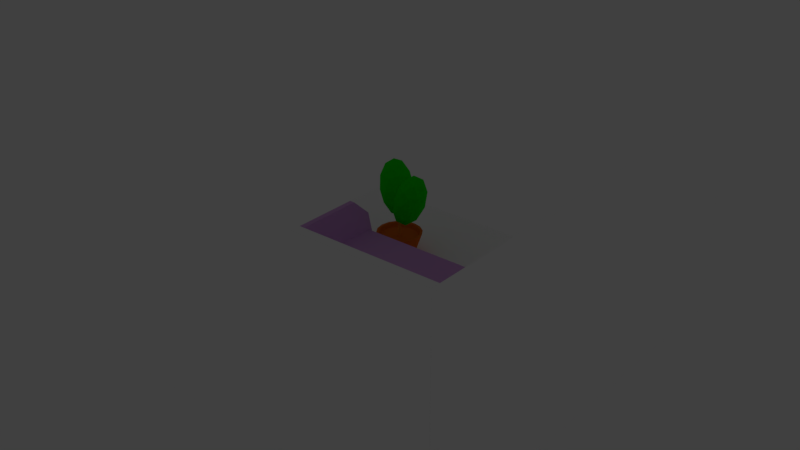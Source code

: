 # Source: basic_scene.blend  (saved by Blender 2.77.0; exported with 4.5.12 LTS)
import bpy
from mathutils import Matrix  # noqa: F401  (used for matrix-valued properties, if any)

bpy.ops.wm.read_factory_settings(use_empty=True)
scene = bpy.context.scene
scene.name = 'Scene'

# ---- collections
col_collection_1 = bpy.data.collections.new('Collection 1'); scene.collection.children.link(col_collection_1)

# ---- materials (node trees are filled in below, after node groups)
mat_wall = bpy.data.materials.new('Wall')
mat_wall.alpha_threshold = 0.0
mat_wall.use_transparent_shadow = False
mat_wall.preview_render_type = 'CUBE'
mat_wall.diffuse_color = (1.0, 1.0, 1.0, 1.0)
mat_wall.roughness = 0.5
mat_wall.specular_intensity = 0.0
mat_plane = bpy.data.materials.new('Plane')
mat_plane.alpha_threshold = 0.0
mat_plane.use_transparent_shadow = False
mat_plane.diffuse_color = (1.0, 1.0, 1.0, 1.0)
mat_plane.roughness = 0.5
mat_plane.specular_intensity = 0.0
mat_bedsheet = bpy.data.materials.new('Bedsheet')
mat_bedsheet.alpha_threshold = 0.0
mat_bedsheet.use_transparent_shadow = False
mat_bedsheet.diffuse_color = (0.7117, 0.3804, 0.8, 1.0)
mat_bedsheet.roughness = 0.5
mat_bedsheet.specular_intensity = 0.0
mat_trunk = bpy.data.materials.new('Trunk')
mat_trunk.alpha_threshold = 0.0
mat_trunk.use_transparent_shadow = False
mat_trunk.diffuse_color = (0.8, 0.2974, 0.02339, 1.0)
mat_trunk.roughness = 0.5
mat_trunk.specular_intensity = 0.0
mat_trunk.line_color = (0.0, 0.0, 0.0, 1.0)
mat_crown = bpy.data.materials.new('Crown')
mat_crown.alpha_threshold = 0.0
mat_crown.use_transparent_shadow = False
mat_crown.diffuse_color = (0.008357, 0.8, 0.0, 1.0)
mat_crown.roughness = 0.5
mat_crown.specular_intensity = 0.0
mat_flowerpot = bpy.data.materials.new('Flowerpot')
mat_flowerpot.alpha_threshold = 0.0
mat_flowerpot.use_transparent_shadow = False
mat_flowerpot.diffuse_color = (0.8, 0.1685, 0.01701, 1.0)
mat_flowerpot.roughness = 0.5
mat_flowerpot.specular_intensity = 0.0

# ---- material node trees

# ---- world
world_world = bpy.data.worlds.new('World'); scene.world = world_world
world_world.color = (0.05088, 0.05088, 0.05088)
world_world.use_sun_shadow = False
world_world.sun_shadow_jitter_overblur = 0.0
world_world.cycles.sampling_method = 'MANUAL'

# ---- lights
light_point_001 = bpy.data.lights.new('Point.001', 'POINT')
light_point_001.transmission_factor = 0.0
light_point_001.energy = 100.0
light_point_001.shadow_buffer_clip_start = 0.5
light_point_001.shadow_soft_size = 0.1
light_point_001.shadow_maximum_resolution = 0.006
light_point_001.use_absolute_resolution = True

# ---- meshes
me_plane_001 = bpy.data.meshes.new('Plane.001')
me_plane_001.from_pydata([(-2.5, -2.5, 0.1), (2.5, -2.5, 0.1), (-2.5, 2.5, 0.1), (2.5, 2.5, 0.1), (-2.5, -2.5, 0.0), (2.5, -2.5, 0.0), (-2.5, 2.5, 0.0), (2.5, 2.5, 0.0)], [], [(0, 1, 3, 2), (6, 7, 5, 4), (0, 2, 6, 4), (1, 0, 4, 5), (3, 1, 5, 7), (2, 3, 7, 6)])
_uv = me_plane_001.uv_layers.new(name='UVMap')
_uv.uv.foreach_set('vector', [0.0, 0.0, 1.0, 0.0, 1.0, 1.0, 0.0, 1.0, 0.0, 0.0, 1.0, 0.0, 1.0, 1.0, 0.0, 1.0, 0.0, 0.0, 1.0, 0.0, 1.0, 1.0, 0.0, 1.0, 0.0, 0.0, 1.0, 0.0, 1.0, 1.0, 0.0, 1.0, 0.0, 0.0, 1.0, 0.0, 1.0, 1.0, 0.0, 1.0, 0.0, 0.0, 1.0, 0.0, 1.0, 1.0, 0.0, 1.0])
me_plane_001.materials.append(mat_wall)
me_plane_001.use_remesh_preserve_volume = False
me_plane_001.use_remesh_preserve_attributes = False
me_plane_001.use_mirror_vertex_groups = False
me_plane_001.update()
me_plane = bpy.data.meshes.new('Plane')
me_plane.from_pydata([(-10.0, -10.0, 0.0), (10.0, -10.0, 0.0), (-10.0, 10.0, 0.0), (10.0, 10.0, 0.0), (-10.0, -10.0, -0.1), (10.0, -10.0, -0.1), (-10.0, 10.0, -0.1), (10.0, 10.0, -0.1)], [], [(0, 1, 3, 2), (6, 7, 5, 4), (0, 2, 6, 4), (1, 0, 4, 5), (3, 1, 5, 7), (2, 3, 7, 6)])
_uv = me_plane.uv_layers.new(name='UVMap')
_uv.uv.foreach_set('vector', [0.0, 0.0, 1.0, 0.0, 1.0, 1.0, 0.0, 1.0, 0.0, 1.0, 1.0, 1.0, 1.0, 0.0, 0.0, 0.0, 0.0, 0.0, 0.0, 1.0, 0.0, 1.0, 0.0, 0.0, 1.0, 0.0, 0.0, 0.0, 0.0, 0.0, 1.0, 0.0, 1.0, 1.0, 1.0, 0.0, 1.0, 0.0, 1.0, 1.0, 0.0, 1.0, 1.0, 1.0, 1.0, 1.0, 0.0, 1.0])
me_plane.materials.append(mat_plane)
me_plane.use_remesh_preserve_volume = False
me_plane.use_remesh_preserve_attributes = False
me_plane.use_mirror_vertex_groups = False
me_plane.update()
me_x = bpy.data.meshes.new('单人床简')
me_x.from_pydata([(115.0, 45.0, -75.0), (-106.8, 45.0, -75.0), (112.9, 50.0, -70.0), (-108.0, 50.0, -70.0), (120.0, 50.0, -62.93), (125.0, 45.0, -65.0), (120.0, 50.0, 62.93), (125.0, 45.0, 65.0), (112.9, 50.0, 70.0), (115.0, 45.0, 75.0), (-108.0, 50.0, 70.0), (-106.8, 45.0, 75.0), (-113.0, 70.0, -75.0), (-125.0, 70.0, -75.0), (-125.0, 0.0, -75.0), (115.0, 0.0, -75.0), (125.0, 0.0, -65.0), (125.0, 0.0, 65.0), (115.0, 0.0, 75.0), (-125.0, 0.0, 75.0), (-125.0, 70.0, 75.0), (-113.0, 70.0, 75.0), (-125.0, 90.0, -55.0), (-118.0, 90.0, -55.0), (-118.0, 90.0, 55.0), (-125.0, 90.0, 55.0)], [], [(5, 16, 15, 0), (7, 17, 16, 5), (11, 9, 8, 10), (23, 12, 13, 22), (1, 0, 15, 14, 13, 12), (1, 3, 2, 0), (9, 18, 17, 7), (8, 9, 7, 6), (11, 21, 20, 19, 18, 9), (4, 5, 0, 2), (6, 7, 5, 4), (19, 14, 15, 16, 17, 18), (25, 24, 23, 22), (6, 4, 2, 3, 10, 8), (12, 23, 24, 21, 11, 10, 3, 1), (24, 25, 20, 21), (22, 13, 14, 19, 20, 25)])
me_x.materials.append(mat_bedsheet)
me_x.use_remesh_preserve_volume = False
me_x.use_remesh_preserve_attributes = False
me_x.use_mirror_vertex_groups = False
me_x.update()
me_x_1 = bpy.data.meshes.new('柱体')
me_x_1.from_pydata([(0.0, 0.02, -0.25), (0.0, 0.02, 0.25), (0.01414, 0.01414, -0.25), (0.01414, 0.01414, 0.25), (0.02, -8.742e-10, -0.25), (0.02, -8.742e-10, 0.25), (0.01414, -0.01414, -0.25), (0.01414, -0.01414, 0.25), (-1.748e-09, -0.02, -0.25), (-1.748e-09, -0.02, 0.25), (-0.01414, -0.01414, -0.25), (-0.01414, -0.01414, 0.25), (-0.02, 2.385e-10, -0.25), (-0.02, 2.385e-10, 0.25), (-0.01414, 0.01414, -0.25), (-0.01414, 0.01414, 0.25)], [], [(0, 1, 3, 2), (2, 3, 5, 4), (4, 5, 7, 6), (6, 7, 9, 8), (8, 9, 11, 10), (10, 11, 13, 12), (3, 1, 15, 13, 11, 9, 7, 5), (12, 13, 15, 14), (14, 15, 1, 0), (0, 2, 4, 6, 8, 10, 12, 14)])
me_x_1.materials.append(mat_trunk)
me_x_1.use_remesh_preserve_volume = False
me_x_1.use_remesh_preserve_attributes = False
me_x_1.use_mirror_vertex_groups = False
me_x_1.update()
me_x_2 = bpy.data.meshes.new('棱角球')
me_x_2.from_pydata([(0.0, 0.0, -0.1), (0.07236, -0.05257, -0.04472), (-0.02764, -0.08506, -0.04472), (-0.08944, 0.0, -0.04472), (-0.02764, 0.08506, -0.04472), (0.07236, 0.05257, -0.04472), (0.02764, -0.08506, 0.04472), (-0.07236, -0.05257, 0.04472), (-0.07236, 0.05257, 0.04472), (0.02764, 0.08506, 0.04472), (0.08944, 0.0, 0.04472), (0.0, 0.0, 0.1), (-0.01625, -0.05, -0.08507), (0.04253, -0.0309, -0.08507), (0.02629, -0.0809, -0.05257), (0.08506, 0.0, -0.05257), (0.04253, 0.0309, -0.08507), (-0.05257, 0.0, -0.08507), (-0.06882, -0.05, -0.05257), (-0.01625, 0.05, -0.08507), (-0.06882, 0.05, -0.05257), (0.02629, 0.0809, -0.05257), (0.09511, -0.0309, 0.0), (0.09511, 0.0309, 0.0), (0.0, -0.1, 0.0), (0.05878, -0.0809, 0.0), (-0.09511, -0.0309, 0.0), (-0.05878, -0.0809, 0.0), (-0.05878, 0.0809, 0.0), (-0.09511, 0.0309, 0.0), (0.05878, 0.0809, 0.0), (0.0, 0.1, 0.0), (0.06882, -0.05, 0.05257), (-0.02629, -0.0809, 0.05257), (-0.08506, 0.0, 0.05257), (-0.02629, 0.0809, 0.05257), (0.06882, 0.05, 0.05257), (0.01625, -0.05, 0.08507), (0.05257, 0.0, 0.08507), (-0.04253, -0.0309, 0.08507), (-0.04253, 0.0309, 0.08507), (0.01625, 0.05, 0.08507)], [], [(0, 13, 12), (1, 13, 15), (0, 12, 17), (0, 17, 19), (0, 19, 16), (1, 15, 22), (2, 14, 24), (3, 18, 26), (4, 20, 28), (5, 21, 30), (1, 22, 25), (2, 24, 27), (3, 26, 29), (4, 28, 31), (5, 30, 23), (6, 32, 37), (7, 33, 39), (8, 34, 40), (9, 35, 41), (10, 36, 38), (38, 41, 11), (38, 36, 41), (36, 9, 41), (41, 40, 11), (41, 35, 40), (35, 8, 40), (40, 39, 11), (40, 34, 39), (34, 7, 39), (39, 37, 11), (39, 33, 37), (33, 6, 37), (37, 38, 11), (37, 32, 38), (32, 10, 38), (23, 36, 10), (23, 30, 36), (30, 9, 36), (31, 35, 9), (31, 28, 35), (28, 8, 35), (29, 34, 8), (29, 26, 34), (26, 7, 34), (27, 33, 7), (27, 24, 33), (24, 6, 33), (25, 32, 6), (25, 22, 32), (22, 10, 32), (30, 31, 9), (30, 21, 31), (21, 4, 31), (28, 29, 8), (28, 20, 29), (20, 3, 29), (26, 27, 7), (26, 18, 27), (18, 2, 27), (24, 25, 6), (24, 14, 25), (14, 1, 25), (22, 23, 10), (22, 15, 23), (15, 5, 23), (16, 21, 5), (16, 19, 21), (19, 4, 21), (19, 20, 4), (19, 17, 20), (17, 3, 20), (17, 18, 3), (17, 12, 18), (12, 2, 18), (15, 16, 5), (15, 13, 16), (13, 0, 16), (12, 14, 2), (12, 13, 14), (13, 1, 14)])
me_x_2.materials.append(mat_crown)
me_x_2.use_remesh_preserve_volume = False
me_x_2.use_remesh_preserve_attributes = False
me_x_2.use_mirror_vertex_groups = False
me_x_2.update()
me_001 = bpy.data.meshes.new('棱角球.001')
me_001.from_pydata([(0.0, 0.0, -0.1), (0.07236, -0.05257, -0.04472), (-0.02764, -0.08506, -0.04472), (-0.08944, 0.0, -0.04472), (-0.02764, 0.08506, -0.04472), (0.07236, 0.05257, -0.04472), (0.02764, -0.08506, 0.04472), (-0.07236, -0.05257, 0.04472), (-0.07236, 0.05257, 0.04472), (0.02764, 0.08506, 0.04472), (0.08944, 0.0, 0.04472), (0.0, 0.0, 0.1), (-0.01625, -0.05, -0.08507), (0.04253, -0.0309, -0.08507), (0.02629, -0.0809, -0.05257), (0.08506, 0.0, -0.05257), (0.04253, 0.0309, -0.08507), (-0.05257, 0.0, -0.08507), (-0.06882, -0.05, -0.05257), (-0.01625, 0.05, -0.08507), (-0.06882, 0.05, -0.05257), (0.02629, 0.0809, -0.05257), (0.09511, -0.0309, 0.0), (0.09511, 0.0309, 0.0), (0.0, -0.1, 0.0), (0.05878, -0.0809, 0.0), (-0.09511, -0.0309, 0.0), (-0.05878, -0.0809, 0.0), (-0.05878, 0.0809, 0.0), (-0.09511, 0.0309, 0.0), (0.05878, 0.0809, 0.0), (0.0, 0.1, 0.0), (0.06882, -0.05, 0.05257), (-0.02629, -0.0809, 0.05257), (-0.08506, 0.0, 0.05257), (-0.02629, 0.0809, 0.05257), (0.06882, 0.05, 0.05257), (0.01625, -0.05, 0.08507), (0.05257, 0.0, 0.08507), (-0.04253, -0.0309, 0.08507), (-0.04253, 0.0309, 0.08507), (0.01625, 0.05, 0.08507)], [], [(0, 13, 12), (1, 13, 15), (0, 12, 17), (0, 17, 19), (0, 19, 16), (1, 15, 22), (2, 14, 24), (3, 18, 26), (4, 20, 28), (5, 21, 30), (1, 22, 25), (2, 24, 27), (3, 26, 29), (4, 28, 31), (5, 30, 23), (6, 32, 37), (7, 33, 39), (8, 34, 40), (9, 35, 41), (10, 36, 38), (38, 41, 11), (38, 36, 41), (36, 9, 41), (41, 40, 11), (41, 35, 40), (35, 8, 40), (40, 39, 11), (40, 34, 39), (34, 7, 39), (39, 37, 11), (39, 33, 37), (33, 6, 37), (37, 38, 11), (37, 32, 38), (32, 10, 38), (23, 36, 10), (23, 30, 36), (30, 9, 36), (31, 35, 9), (31, 28, 35), (28, 8, 35), (29, 34, 8), (29, 26, 34), (26, 7, 34), (27, 33, 7), (27, 24, 33), (24, 6, 33), (25, 32, 6), (25, 22, 32), (22, 10, 32), (30, 31, 9), (30, 21, 31), (21, 4, 31), (28, 29, 8), (28, 20, 29), (20, 3, 29), (26, 27, 7), (26, 18, 27), (18, 2, 27), (24, 25, 6), (24, 14, 25), (14, 1, 25), (22, 23, 10), (22, 15, 23), (15, 5, 23), (16, 21, 5), (16, 19, 21), (19, 4, 21), (19, 20, 4), (19, 17, 20), (17, 3, 20), (17, 18, 3), (17, 12, 18), (12, 2, 18), (15, 16, 5), (15, 13, 16), (13, 0, 16), (12, 14, 2), (12, 13, 14), (13, 1, 14)])
me_001.materials.append(mat_crown)
me_001.use_remesh_preserve_volume = False
me_001.use_remesh_preserve_attributes = False
me_001.use_mirror_vertex_groups = False
me_001.update()
me_x_3 = bpy.data.meshes.new('锥体')
me_x_3.from_pydata([(0.0, 0.2, -0.15), (0.0, 0.3, 0.15), (0.1148, 0.2772, 0.15), (0.07654, 0.1848, -0.15), (0.1414, 0.1414, -0.15), (0.1848, 0.07654, -0.15), (0.2, -8.742e-09, -0.15), (0.1848, -0.07654, -0.15), (0.1414, -0.1414, -0.15), (0.07654, -0.1848, -0.15), (3.02e-08, -0.2, -0.15), (-0.07654, -0.1848, -0.15), (-0.1414, -0.1414, -0.15), (-0.1848, -0.07654, -0.15), (-0.2, 2.385e-09, -0.15), (-0.1848, 0.07654, -0.15), (-0.1414, 0.1414, -0.15), (-0.07654, 0.1848, -0.15), (-0.1148, 0.2772, 0.15), (-0.2121, 0.2121, 0.15), (-0.2772, 0.1148, 0.15), (-0.3, 3.577e-09, 0.15), (-0.2772, -0.1148, 0.15), (-0.2121, -0.2121, 0.15), (-0.1148, -0.2772, 0.15), (4.53e-08, -0.3, 0.15), (4.027e-08, -0.2667, 0.15), (-0.102, -0.2464, 0.15), (-0.1886, -0.1886, 0.15), (-0.2464, -0.102, 0.15), (-0.2667, 3.18e-09, 0.15), (-0.2464, 0.102, 0.15), (-0.1886, 0.1886, 0.15), (-0.102, 0.2464, 0.15), (0.0, 0.2667, 0.15), (0.102, 0.2464, 0.15), (0.1886, 0.1886, 0.15), (0.2464, 0.102, 0.15), (0.2667, -1.166e-08, 0.15), (0.2464, -0.102, 0.15), (0.1886, -0.1886, 0.15), (0.102, -0.2464, 0.15), (0.1148, -0.2772, 0.15), (0.2121, -0.2121, 0.15), (0.2772, -0.1148, 0.15), (0.3, -1.311e-08, 0.15), (0.2772, 0.1148, 0.15), (0.2121, 0.2121, 0.15), (-4.098e-09, 0.24, 0.1), (0.09184, 0.2217, 0.1), (0.1697, 0.1697, 0.1), (-0.09184, 0.2217, 0.1), (-0.1697, 0.1697, 0.1), (-0.2217, 0.09184, 0.1), (-0.24, 3.98e-09, 0.1), (-0.2217, -0.09184, 0.1), (-0.1697, -0.1697, 0.1), (-0.09184, -0.2217, 0.1), (3.214e-08, -0.24, 0.1), (0.09184, -0.2217, 0.1), (0.1697, -0.1697, 0.1), (0.2217, -0.09184, 0.1), (0.24, -9.373e-09, 0.1), (0.2217, 0.09184, 0.1)], [], [(0, 1, 2, 3), (0, 3, 4, 5, 6, 7, 8, 9, 10, 11, 12, 13, 14, 15, 16, 17), (17, 18, 1, 0), (1, 18, 19, 20, 21, 22, 23, 24, 25, 26, 27, 28, 29, 30, 31, 32, 33, 34), (1, 34, 35, 36, 37, 38, 39, 40, 41, 26, 25, 42, 43, 44, 45, 46, 47, 2), (3, 2, 47, 4), (4, 47, 46, 5), (5, 46, 45, 6), (6, 45, 44, 7), (7, 44, 43, 8), (8, 43, 42, 9), (9, 42, 25, 10), (10, 25, 24, 11), (11, 24, 23, 12), (12, 23, 22, 13), (13, 22, 21, 14), (14, 21, 20, 15), (15, 20, 19, 16), (16, 19, 18, 17), (35, 34, 48, 49), (36, 35, 49, 50), (48, 51, 52, 53, 54, 55, 56, 57, 58, 59, 60, 61, 62, 63, 50, 49), (34, 33, 51, 48), (37, 36, 50, 63), (38, 37, 63, 62), (39, 38, 62, 61), (40, 39, 61, 60), (41, 40, 60, 59), (26, 41, 59, 58), (27, 26, 58, 57), (28, 27, 57, 56), (29, 28, 56, 55), (30, 29, 55, 54), (31, 30, 54, 53), (32, 31, 53, 52), (33, 32, 52, 51)])
me_x_3.materials.append(mat_flowerpot)
me_x_3.use_remesh_preserve_volume = False
me_x_3.use_remesh_preserve_attributes = False
me_x_3.use_mirror_vertex_groups = False
me_x_3.update()
me_plane_002 = bpy.data.meshes.new('Plane.002')
me_plane_002.from_pydata([(-2.5, -2.5, 0.1), (2.5, -2.5, 0.1), (-2.5, 2.5, 0.1), (2.5, 2.5, 0.1), (-2.5, -2.5, 0.0), (2.5, -2.5, 0.0), (-2.5, 2.5, 0.0), (2.5, 2.5, 0.0)], [], [(0, 1, 3, 2), (6, 7, 5, 4), (0, 2, 6, 4), (1, 0, 4, 5), (3, 1, 5, 7), (2, 3, 7, 6)])
me_plane_002.materials.append(mat_wall)
me_plane_002.use_remesh_preserve_volume = False
me_plane_002.use_remesh_preserve_attributes = False
me_plane_002.use_mirror_vertex_groups = False
me_plane_002.update()

# ---- objects
ob_point = bpy.data.objects.new('Point', light_point_001)
ob_wall1 = bpy.data.objects.new('Wall1', me_plane_001)
ob_plane = bpy.data.objects.new('Plane', me_plane)
ob_singlebed = bpy.data.objects.new('SingleBed', me_x)
ob_trunk = bpy.data.objects.new('Trunk', me_x_1)
ob_crown1 = bpy.data.objects.new('Crown1', me_x_2)
ob_crown2 = bpy.data.objects.new('Crown2', me_001)
ob_flowerpot = bpy.data.objects.new('Flowerpot', me_x_3)
ob_wall2 = bpy.data.objects.new('Wall2', me_plane_002)

# ---- transforms, parenting, visibility, modifiers, constraints
ob_point.location = (0.0, 0.0, 4.0)
ob_point.show_instancer_for_render = False
ob_point.instance_type = 'FACES'
ob_point.show_name = True
ob_point.lineart.crease_threshold = 0.0
ob_wall1.location = (0.0, -2.6, 1.23)
ob_wall1.rotation_euler = (-1.571, -0.0, 0.0)
ob_wall1.scale = (1.0, 0.5, 1.0)
ob_wall1.lineart.crease_threshold = 0.0
ob_plane.location = (0.0, 0.0, 0.0)
ob_plane.scale = (0.25, 0.25, 0.25)
ob_plane.lineart.crease_threshold = 0.0
ob_singlebed.location = (0.0, 0.0, 0.0)
ob_singlebed.rotation_euler = (1.571, -0.0, 0.0)
ob_singlebed.scale = (0.01, 0.01, 0.01)
ob_singlebed.lineart.crease_threshold = 0.0
ob_trunk.location = (-1.0, 1.2, 0.5)
ob_trunk.lineart.crease_threshold = 0.0
ob_crown1.location = (-0.8299, 1.195, 0.7914)
ob_crown1.rotation_euler = (0.0771, 0.3688, 0.09174)
ob_crown1.scale = (2.097, 2.053, 3.875)
ob_crown1.lineart.crease_threshold = 0.0
ob_crown2.location = (-1.065, 1.222, 0.9041)
ob_crown2.rotation_euler = (-0.02055, -0.1413, -0.02757)
ob_crown2.scale = (2.183, 2.168, 3.801)
ob_crown2.lineart.crease_threshold = 0.0
ob_flowerpot.location = (-1.0, 1.2, 0.15)
ob_flowerpot.lineart.crease_threshold = 0.0
ob_wall2.location = (2.6, -0.05, 1.23)
ob_wall2.rotation_euler = (-1.571, 3.821e-15, 1.571)
ob_wall2.scale = (1.02, 0.5, 1.0)
ob_wall2.lineart.crease_threshold = 0.0

# ---- collection membership
col_collection_1.objects.link(ob_point)
col_collection_1.objects.link(ob_wall1)
col_collection_1.objects.link(ob_plane)
col_collection_1.objects.link(ob_singlebed)
col_collection_1.objects.link(ob_trunk)
col_collection_1.objects.link(ob_crown1)
col_collection_1.objects.link(ob_crown2)
col_collection_1.objects.link(ob_flowerpot)
col_collection_1.objects.link(ob_wall2)

# ---- scene / render settings (as saved in the file)
scene.frame_start = 1; scene.frame_end = 250; scene.frame_set(0)
scene.render.engine = 'BLENDER_EEVEE_NEXT'
scene.render.resolution_percentage = 50
scene.render.dither_intensity = 0.0
scene.cycles.use_denoising = False
scene.cycles.samples = 128
scene.cycles.sampling_pattern = 'TABULATED_SOBOL'
scene.cycles.light_sampling_threshold = 0.0
scene.cycles.use_adaptive_sampling = False
scene.cycles.use_light_tree = False
scene.cycles.blur_glossy = 0.0
scene.cycles.sample_clamp_indirect = 0.0
scene.view_settings.view_transform = 'Standard'
bpy.context.view_layer.update()

# ---- added for rendering (the .blend has no active camera): camera
cam_auto = bpy.data.cameras.new('AutoCamera')
cam_auto.lens = 50.0
cam_auto.sensor_width = 36.0
cam_auto.clip_end = 1000.0
ob_auto_camera = bpy.data.objects.new('AutoCamera', cam_auto)
scene.collection.objects.link(ob_auto_camera)
ob_auto_camera.location = (7.1142, -8.52704, 6.87886)
ob_auto_camera.rotation_euler = (1.09748, -7.21219e-08, 0.694738)
scene.camera = ob_auto_camera
bpy.context.view_layer.update()
